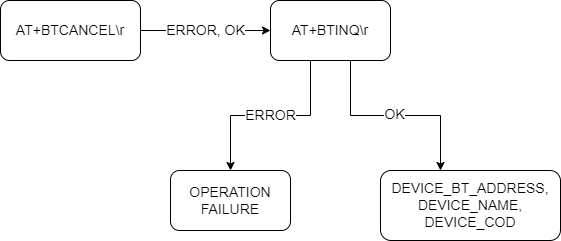

The diagram above was exported from draw.io. Its source (the exported page's mxGraphModel, read from the mxfile embedded in the PNG):
<mxGraphModel dx="906" dy="605" grid="1" gridSize="10" guides="1" tooltips="1" connect="1" arrows="1" fold="1" page="1" pageScale="1" pageWidth="850" pageHeight="1100" math="0" shadow="0">
  <root>
    <mxCell id="0" />
    <mxCell id="1" parent="0" />
    <mxCell id="S7Mq9VC0li3GXOrwU2NH-8" value="&lt;font style=&quot;font-size: 14px;&quot;&gt;ERROR, OK&lt;/font&gt;" style="edgeStyle=orthogonalEdgeStyle;rounded=0;orthogonalLoop=1;jettySize=auto;html=1;entryX=0;entryY=0.5;entryDx=0;entryDy=0;" parent="1" source="S7Mq9VC0li3GXOrwU2NH-1" target="S7Mq9VC0li3GXOrwU2NH-2" edge="1">
      <mxGeometry relative="1" as="geometry" />
    </mxCell>
    <mxCell id="S7Mq9VC0li3GXOrwU2NH-1" value="&lt;font style=&quot;font-size: 14px;&quot;&gt;AT+BTCANCEL\r&lt;/font&gt;" style="rounded=1;whiteSpace=wrap;html=1;" parent="1" vertex="1">
      <mxGeometry x="220" y="250" width="140" height="60" as="geometry" />
    </mxCell>
    <mxCell id="S7Mq9VC0li3GXOrwU2NH-5" value="&lt;font style=&quot;font-size: 14px;&quot;&gt;ERROR&lt;/font&gt;" style="edgeStyle=orthogonalEdgeStyle;rounded=0;orthogonalLoop=1;jettySize=auto;html=1;" parent="1" source="S7Mq9VC0li3GXOrwU2NH-2" target="S7Mq9VC0li3GXOrwU2NH-3" edge="1">
      <mxGeometry relative="1" as="geometry">
        <Array as="points">
          <mxPoint x="530" y="365" />
          <mxPoint x="450" y="365" />
        </Array>
      </mxGeometry>
    </mxCell>
    <mxCell id="S7Mq9VC0li3GXOrwU2NH-6" style="edgeStyle=orthogonalEdgeStyle;rounded=0;orthogonalLoop=1;jettySize=auto;html=1;" parent="1" source="S7Mq9VC0li3GXOrwU2NH-2" target="S7Mq9VC0li3GXOrwU2NH-4" edge="1">
      <mxGeometry relative="1" as="geometry">
        <Array as="points">
          <mxPoint x="570" y="365" />
          <mxPoint x="660" y="365" />
        </Array>
      </mxGeometry>
    </mxCell>
    <mxCell id="S7Mq9VC0li3GXOrwU2NH-9" value="&lt;font style=&quot;font-size: 14px;&quot;&gt;OK&lt;/font&gt;" style="edgeLabel;html=1;align=center;verticalAlign=middle;resizable=0;points=[];" parent="S7Mq9VC0li3GXOrwU2NH-6" vertex="1" connectable="0">
      <mxGeometry x="-0.02" y="2" relative="1" as="geometry">
        <mxPoint as="offset" />
      </mxGeometry>
    </mxCell>
    <mxCell id="S7Mq9VC0li3GXOrwU2NH-2" value="&lt;font style=&quot;font-size: 14px;&quot;&gt;AT+BTINQ\r&lt;/font&gt;" style="rounded=1;whiteSpace=wrap;html=1;" parent="1" vertex="1">
      <mxGeometry x="490" y="250" width="120" height="60" as="geometry" />
    </mxCell>
    <mxCell id="S7Mq9VC0li3GXOrwU2NH-3" value="&lt;font style=&quot;font-size: 14px;&quot;&gt;OPERATION FAILURE&lt;/font&gt;" style="rounded=1;whiteSpace=wrap;html=1;" parent="1" vertex="1">
      <mxGeometry x="390" y="420" width="120" height="60" as="geometry" />
    </mxCell>
    <mxCell id="S7Mq9VC0li3GXOrwU2NH-4" value="&lt;font style=&quot;font-size: 14px;&quot;&gt;DEVICE_BT_ADDRESS, DEVICE_NAME, DEVICE_COD&lt;/font&gt;" style="rounded=1;whiteSpace=wrap;html=1;" parent="1" vertex="1">
      <mxGeometry x="600" y="420" width="180" height="70" as="geometry" />
    </mxCell>
  </root>
</mxGraphModel>